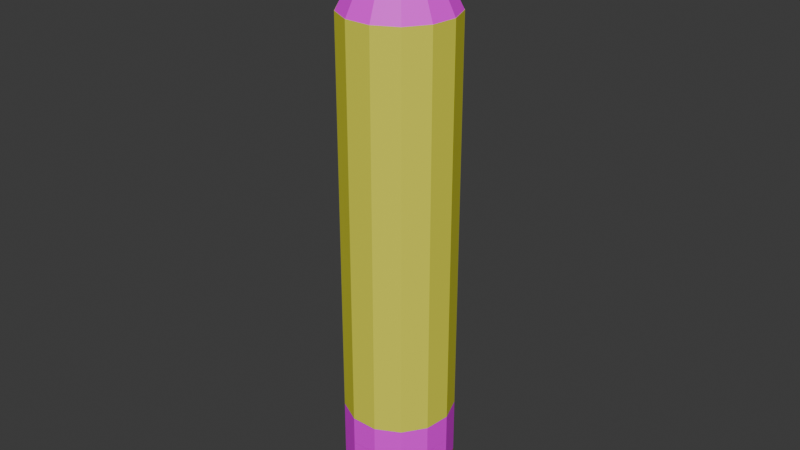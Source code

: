 # Source: Pencil.blend  (saved by Blender 4.1.24; exported with 4.5.12 LTS)
import bpy
from mathutils import Matrix  # noqa: F401  (used for matrix-valued properties, if any)

bpy.ops.wm.read_factory_settings(use_empty=True)
scene = bpy.context.scene
scene.name = 'Scene'

# ---- collections
col_collection = bpy.data.collections.new('Collection'); scene.collection.children.link(col_collection)

# ---- images (referenced by path relative to the original .blend; pixels are not part of the script)
import os
ASSET_DIR = os.environ.get("B2B_ASSET_DIR", "")  # directory of the original .blend (textures are referenced by path, not embedded)
HERE = os.path.dirname(os.path.abspath(__file__))  # packed textures are extracted next to this script under _unpacked/

def load_image(name, relpath, width, height, colorspace="sRGB"):
    """Load a texture the original file referenced (path relative to the .blend, or extracted next to this script)."""
    p = next((c for c in (os.path.join(HERE, relpath), os.path.join(ASSET_DIR, relpath)) if relpath and os.path.exists(c)), "")
    if p:
        img = bpy.data.images.load(p, check_existing=True)
        img.name = name
    else:  # same state as the original file: an image datablock whose file is absent (Cycles renders it pink)
        img = bpy.data.images.new(name, width, height)
        img.source = "FILE"
        img.filepath = "//" + (relpath or name)
    img.colorspace_settings.name = colorspace
    return img
img_cylinder_001_base_color = load_image('Cylinder.001 Base Color', 'WorkbenchPencilTopColor.png', 1024, 1024, 'sRGB')
img_pencilmetalcolor_base_color = load_image('PencilMetalColor Base Color', '', 1024, 1024, 'sRGB')

# ---- materials (node trees are filled in below, after node groups)
mat_material_002 = bpy.data.materials.new('Material.002')
mat_material_002.use_transparent_shadow = False
mat_material_001 = bpy.data.materials.new('Material.001')
mat_material_001.use_transparent_shadow = False
mat_pencilmetalcolor = bpy.data.materials.new('PencilMetalColor')
mat_pencilmetalcolor.use_transparent_shadow = False
mat_material_003 = bpy.data.materials.new('Material.003')
mat_material_003.use_transparent_shadow = False

# ---- material node trees
mat_material_002.use_nodes = True; mat_material_002.node_tree.nodes.clear()
_N = mat_material_002.node_tree.nodes; _L = mat_material_002.node_tree.links
n0 = _N.new('ShaderNodeBsdfPrincipled'); n0.name = 'Principled BSDF'; n0.location = (10, 300)
n0.inputs[0].default_value = (0.8032, 0.7882, 0.06031, 1.0)
n1 = _N.new('ShaderNodeOutputMaterial'); n1.name = 'Material Output'; n1.location = (300, 300)
_L.new(n0.outputs[0], n1.inputs[0])
n1.is_active_output = True
mat_material_001.use_nodes = True; mat_material_001.node_tree.nodes.clear()
_N = mat_material_001.node_tree.nodes; _L = mat_material_001.node_tree.links
n0 = _N.new('ShaderNodeBsdfPrincipled'); n0.name = 'Principled BSDF'; n0.location = (10, 300)
n1 = _N.new('ShaderNodeOutputMaterial'); n1.name = 'Material Output'; n1.location = (300, 300)
n2 = _N.new('ShaderNodeTexImage'); n2.name = 'Image Texture'; n2.location = (-280, 275)
n2.image = img_cylinder_001_base_color
_L.new(n0.outputs[0], n1.inputs[0])
_L.new(n2.outputs[0], n0.inputs[0])
n1.is_active_output = True
mat_pencilmetalcolor.use_nodes = True; mat_pencilmetalcolor.node_tree.nodes.clear()
_N = mat_pencilmetalcolor.node_tree.nodes; _L = mat_pencilmetalcolor.node_tree.links
n0 = _N.new('ShaderNodeBsdfPrincipled'); n0.name = 'Principled BSDF'; n0.location = (10, 300)
n1 = _N.new('ShaderNodeOutputMaterial'); n1.name = 'Material Output'; n1.location = (300, 300)
n2 = _N.new('ShaderNodeTexImage'); n2.name = 'Image Texture'; n2.location = (-280, 275)
n2.image = img_pencilmetalcolor_base_color
_L.new(n0.outputs[0], n1.inputs[0])
_L.new(n2.outputs[0], n0.inputs[0])
n1.is_active_output = True
mat_material_003.use_nodes = True; mat_material_003.node_tree.nodes.clear()
_N = mat_material_003.node_tree.nodes; _L = mat_material_003.node_tree.links
n0 = _N.new('ShaderNodeBsdfPrincipled'); n0.name = 'Principled BSDF'; n0.location = (10, 300)
n0.inputs[0].default_value = (0.8025, 0.136, 0.1173, 1.0)
n1 = _N.new('ShaderNodeOutputMaterial'); n1.name = 'Material Output'; n1.location = (300, 300)
_L.new(n0.outputs[0], n1.inputs[0])
n1.is_active_output = True

# ---- world
world_world = bpy.data.worlds.new('World'); scene.world = world_world
world_world.use_nodes = True; world_world.node_tree.nodes.clear()
_N = world_world.node_tree.nodes; _L = world_world.node_tree.links
n0 = _N.new('ShaderNodeOutputWorld'); n0.name = 'World Output'; n0.location = (300, 300)
n1 = _N.new('ShaderNodeBackground'); n1.name = 'Background'; n1.location = (10, 300)
n1.inputs[0].default_value = (0.05088, 0.05088, 0.05088, 1.0)
_L.new(n1.outputs[0], n0.inputs[0])
n0.is_active_output = True
world_world.color = (0.05088, 0.05088, 0.05088)
world_world.use_sun_shadow = False
world_world.sun_shadow_jitter_overblur = 0.0

# ---- meshes
me_cylinder = bpy.data.meshes.new('Cylinder')
me_cylinder.from_pydata([(0.0, 1.0, 0.09172), (0.0, 1.0, 7.36), (0.4647, 0.8855, 0.09172), (0.4647, 0.8855, 7.36), (0.823, 0.5681, 0.09172), (0.823, 0.5681, 7.36), (0.9927, 0.1205, 0.09172), (0.9927, 0.1205, 7.36), (0.935, -0.3546, 0.09172), (0.935, -0.3546, 7.36), (0.6631, -0.7485, 0.09172), (0.6631, -0.7485, 7.36), (0.2393, -0.9709, 0.09172), (0.2393, -0.9709, 7.36), (-0.2393, -0.9709, 0.09172), (-0.2393, -0.9709, 7.36), (-0.6631, -0.7485, 0.09172), (-0.6631, -0.7485, 7.36), (-0.935, -0.3546, 0.09172), (-0.935, -0.3546, 7.36), (-0.9927, 0.1205, 0.09172), (-0.9927, 0.1205, 7.36), (-0.823, 0.5681, 0.09172), (-0.823, 0.5681, 7.36), (-0.4647, 0.8855, 0.09172), (-0.4647, 0.8855, 7.36)], [], [(0, 1, 3, 2), (2, 3, 5, 4), (4, 5, 7, 6), (6, 7, 9, 8), (8, 9, 11, 10), (10, 11, 13, 12), (12, 13, 15, 14), (14, 15, 17, 16), (16, 17, 19, 18), (18, 19, 21, 20), (20, 21, 23, 22), (3, 1, 25, 23, 21, 19, 17, 15, 13, 11, 9, 7, 5), (22, 23, 25, 24), (24, 25, 1, 0), (0, 2, 4, 6, 8, 10, 12, 14, 16, 18, 20, 22, 24)])
_uv = me_cylinder.uv_layers.new(name='UVMap')
_uv.uv.foreach_set('vector', [1.0, 0.5, 1.0, 1.0, 0.9231, 1.0, 0.9231, 0.5, 0.9231, 0.5, 0.9231, 1.0, 0.8462, 1.0, 0.8462, 0.5, 0.8462, 0.5, 0.8462, 1.0, 0.7692, 1.0, 0.7692, 0.5, 0.7692, 0.5, 0.7692, 1.0, 0.6923, 1.0, 0.6923, 0.5, 0.6923, 0.5, 0.6923, 1.0, 0.6154, 1.0, 0.6154, 0.5, 0.6154, 0.5, 0.6154, 1.0, 0.5385, 1.0, 0.5385, 0.5, 0.5385, 0.5, 0.5385, 1.0, 0.4615, 1.0, 0.4615, 0.5, 0.4615, 0.5, 0.4615, 1.0, 0.3846, 1.0, 0.3846, 0.5, 0.3846, 0.5, 0.3846, 1.0, 0.3077, 1.0, 0.3077, 0.5, 0.3077, 0.5, 0.3077, 1.0, 0.2308, 1.0, 0.2308, 0.5, 0.2308, 0.5, 0.2308, 1.0, 0.1538, 1.0, 0.1538, 0.5, 0.3615, 0.4625, 0.25, 0.49, 0.1385, 0.4625, 0.05248, 0.3863, 0.01175, 0.2789, 0.0256, 0.1649, 0.09085, 0.07036, 0.1926, 0.01697, 0.3074, 0.01697, 0.4091, 0.07036, 0.4744, 0.1649, 0.4883, 0.2789, 0.4475, 0.3863, 0.1538, 0.5, 0.1538, 1.0, 0.07692, 1.0, 0.07692, 0.5, 0.07692, 0.5, 0.07692, 1.0, 4.47e-08, 1.0, 4.47e-08, 0.5, 0.75, 0.49, 0.8615, 0.4625, 0.9475, 0.3863, 0.9883, 0.2789, 0.9744, 0.1649, 0.9091, 0.07036, 0.8074, 0.01697, 0.6926, 0.01697, 0.5909, 0.07036, 0.5256, 0.1649, 0.5117, 0.2789, 0.5525, 0.3863, 0.6385, 0.4625])
me_cylinder.materials.append(mat_material_002)
me_cylinder.update()
me_cylinder_001 = bpy.data.meshes.new('Cylinder.001')
me_cylinder_001.from_pydata([(0.0, 1.0, -1.0), (8.14e-08, 0.4136, 0.1535), (0.4647, 0.8855, -1.0), (0.1922, 0.3662, 0.1535), (0.823, 0.5681, -1.0), (0.3404, 0.235, 0.1535), (0.9927, 0.1205, -1.0), (0.4106, 0.04985, 0.1535), (0.935, -0.3546, -1.0), (0.3867, -0.1467, 0.1535), (0.6631, -0.7485, -1.0), (0.2743, -0.3096, 0.1535), (0.2393, -0.9709, -1.0), (0.09898, -0.4016, 0.1535), (-0.2393, -0.9709, -1.0), (-0.09898, -0.4016, 0.1535), (-0.6631, -0.7485, -1.0), (-0.2743, -0.3096, 0.1535), (-0.935, -0.3546, -1.0), (-0.3867, -0.1467, 0.1535), (-0.9927, 0.1205, -1.0), (-0.4106, 0.04985, 0.1535), (-0.823, 0.5681, -1.0), (-0.3404, 0.235, 0.1535), (-0.4647, 0.8855, -1.0), (-0.1922, 0.3662, 0.1535), (1.418e-08, -8.597e-09, 0.8482)], [], [(0, 1, 3, 2), (2, 3, 5, 4), (4, 5, 7, 6), (6, 7, 9, 8), (8, 9, 11, 10), (10, 11, 13, 12), (12, 13, 15, 14), (14, 15, 17, 16), (16, 17, 19, 18), (18, 19, 21, 20), (20, 21, 23, 22), (9, 7, 26), (22, 23, 25, 24), (24, 25, 1, 0), (0, 2, 4, 6, 8, 10, 12, 14, 16, 18, 20, 22, 24), (19, 17, 26), (5, 3, 26), (15, 13, 26), (25, 23, 26), (11, 9, 26), (21, 19, 26), (7, 5, 26), (17, 15, 26), (3, 1, 26), (1, 25, 26), (13, 11, 26), (23, 21, 26)])
_uv = me_cylinder_001.uv_layers.new(name='UVMap')
_uv.uv.foreach_set('vector', [1.0, 0.5, 1.0, 1.0, 0.9231, 1.0, 0.9231, 0.5, 0.9231, 0.5, 0.9231, 1.0, 0.8462, 1.0, 0.8462, 0.5, 0.8462, 0.5, 0.8462, 1.0, 0.7692, 1.0, 0.7692, 0.5, 0.7692, 0.5, 0.7692, 1.0, 0.6923, 1.0, 0.6923, 0.5, 0.6923, 0.5, 0.6923, 1.0, 0.6154, 1.0, 0.6154, 0.5, 0.6154, 0.5, 0.6154, 1.0, 0.5385, 1.0, 0.5385, 0.5, 0.5385, 0.5, 0.5385, 1.0, 0.4615, 1.0, 0.4615, 0.5, 0.4615, 0.5, 0.4615, 1.0, 0.3846, 1.0, 0.3846, 0.5, 0.3846, 0.5, 0.3846, 1.0, 0.3077, 1.0, 0.3077, 0.5, 0.3077, 0.5, 0.3077, 1.0, 0.2308, 1.0, 0.2308, 0.5, 0.2308, 0.5, 0.2308, 1.0, 0.1538, 1.0, 0.1538, 0.5, 0.6923, 1.0, 0.7692, 1.0, 0.6923, 1.0, 0.1538, 0.5, 0.1538, 1.0, 0.07692, 1.0, 0.07692, 0.5, 0.07692, 0.5, 0.07692, 1.0, 4.47e-08, 1.0, 4.47e-08, 0.5, 0.75, 0.49, 0.8615, 0.4625, 0.9475, 0.3863, 0.9883, 0.2789, 0.9744, 0.1649, 0.9091, 0.07036, 0.8074, 0.01697, 0.6926, 0.01697, 0.5909, 0.07036, 0.5256, 0.1649, 0.5117, 0.2789, 0.5525, 0.3863, 0.6385, 0.4625, 0.3077, 1.0, 0.3846, 1.0, 0.3077, 1.0, 0.8462, 1.0, 0.9231, 1.0, 0.8462, 1.0, 0.4615, 1.0, 0.5385, 1.0, 0.4615, 1.0, 0.07692, 1.0, 0.1538, 1.0, 0.07692, 1.0, 0.6154, 1.0, 0.6923, 1.0, 0.6154, 1.0, 0.2308, 1.0, 0.3077, 1.0, 0.2308, 1.0, 0.7692, 1.0, 0.8462, 1.0, 0.7692, 1.0, 0.3846, 1.0, 0.4615, 1.0, 0.3846, 1.0, 0.9231, 1.0, 1.0, 1.0, 0.9231, 1.0, 4.47e-08, 1.0, 0.07692, 1.0, 4.47e-08, 1.0, 0.5385, 1.0, 0.6154, 1.0, 0.5385, 1.0, 0.1538, 1.0, 0.2308, 1.0, 0.1538, 1.0])
me_cylinder_001.materials.append(mat_material_001)
me_cylinder_001.update()
me_cylinder_002 = bpy.data.meshes.new('Cylinder.002')
me_cylinder_002.from_pydata([(0.0, 1.0, 6.832), (0.0, 1.0, 7.36), (0.4647, 0.8855, 6.832), (0.4647, 0.8855, 7.36), (0.823, 0.5681, 6.832), (0.823, 0.5681, 7.36), (0.9927, 0.1205, 6.832), (0.9927, 0.1205, 7.36), (0.935, -0.3546, 6.832), (0.935, -0.3546, 7.36), (0.6631, -0.7485, 6.832), (0.6631, -0.7485, 7.36), (0.2393, -0.9709, 6.832), (0.2393, -0.9709, 7.36), (-0.2393, -0.9709, 6.832), (-0.2393, -0.9709, 7.36), (-0.6631, -0.7485, 6.832), (-0.6631, -0.7485, 7.36), (-0.935, -0.3546, 6.832), (-0.935, -0.3546, 7.36), (-0.9927, 0.1205, 6.832), (-0.9927, 0.1205, 7.36), (-0.823, 0.5681, 6.832), (-0.823, 0.5681, 7.36), (-0.4647, 0.8855, 6.832), (-0.4647, 0.8855, 7.36)], [], [(0, 1, 3, 2), (2, 3, 5, 4), (4, 5, 7, 6), (6, 7, 9, 8), (8, 9, 11, 10), (10, 11, 13, 12), (12, 13, 15, 14), (14, 15, 17, 16), (16, 17, 19, 18), (18, 19, 21, 20), (20, 21, 23, 22), (3, 1, 25, 23, 21, 19, 17, 15, 13, 11, 9, 7, 5), (22, 23, 25, 24), (24, 25, 1, 0), (0, 2, 4, 6, 8, 10, 12, 14, 16, 18, 20, 22, 24)])
_uv = me_cylinder_002.uv_layers.new(name='UVMap')
_uv.uv.foreach_set('vector', [1.0, 0.5, 1.0, 1.0, 0.9231, 1.0, 0.9231, 0.5, 0.9231, 0.5, 0.9231, 1.0, 0.8462, 1.0, 0.8462, 0.5, 0.8462, 0.5, 0.8462, 1.0, 0.7692, 1.0, 0.7692, 0.5, 0.7692, 0.5, 0.7692, 1.0, 0.6923, 1.0, 0.6923, 0.5, 0.6923, 0.5, 0.6923, 1.0, 0.6154, 1.0, 0.6154, 0.5, 0.6154, 0.5, 0.6154, 1.0, 0.5385, 1.0, 0.5385, 0.5, 0.5385, 0.5, 0.5385, 1.0, 0.4615, 1.0, 0.4615, 0.5, 0.4615, 0.5, 0.4615, 1.0, 0.3846, 1.0, 0.3846, 0.5, 0.3846, 0.5, 0.3846, 1.0, 0.3077, 1.0, 0.3077, 0.5, 0.3077, 0.5, 0.3077, 1.0, 0.2308, 1.0, 0.2308, 0.5, 0.2308, 0.5, 0.2308, 1.0, 0.1538, 1.0, 0.1538, 0.5, 0.3615, 0.4625, 0.25, 0.49, 0.1385, 0.4625, 0.05248, 0.3863, 0.01175, 0.2789, 0.0256, 0.1649, 0.09085, 0.07036, 0.1926, 0.01697, 0.3074, 0.01697, 0.4091, 0.07036, 0.4744, 0.1649, 0.4883, 0.2789, 0.4475, 0.3863, 0.1538, 0.5, 0.1538, 1.0, 0.07692, 1.0, 0.07692, 0.5, 0.07692, 0.5, 0.07692, 1.0, 4.47e-08, 1.0, 4.47e-08, 0.5, 0.75, 0.49, 0.8615, 0.4625, 0.9475, 0.3863, 0.9883, 0.2789, 0.9744, 0.1649, 0.9091, 0.07036, 0.8074, 0.01697, 0.6926, 0.01697, 0.5909, 0.07036, 0.5256, 0.1649, 0.5117, 0.2789, 0.5525, 0.3863, 0.6385, 0.4625])
me_cylinder_002.materials.append(mat_pencilmetalcolor)
me_cylinder_002.update()
me_cylinder_003 = bpy.data.meshes.new('Cylinder.003')
me_cylinder_003.from_pydata([(0.0, 1.0, -0.2561), (0.0, 1.0, 0.2719), (0.4647, 0.8855, -0.2561), (0.4647, 0.8855, 0.2719), (0.823, 0.5681, -0.2561), (0.823, 0.5681, 0.2719), (0.9927, 0.1205, -0.2561), (0.9927, 0.1205, 0.2719), (0.935, -0.3546, -0.2561), (0.935, -0.3546, 0.2719), (0.6631, -0.7485, -0.2561), (0.6631, -0.7485, 0.2719), (0.2393, -0.9709, -0.2561), (0.2393, -0.9709, 0.2719), (-0.2393, -0.9709, -0.2561), (-0.2393, -0.9709, 0.2719), (-0.6631, -0.7485, -0.2561), (-0.6631, -0.7485, 0.2719), (-0.935, -0.3546, -0.2561), (-0.935, -0.3546, 0.2719), (-0.9927, 0.1205, -0.2561), (-0.9927, 0.1205, 0.2719), (-0.823, 0.5681, -0.2561), (-0.823, 0.5681, 0.2719), (-0.4647, 0.8855, -0.2561), (-0.4647, 0.8855, 0.2719)], [], [(0, 1, 3, 2), (2, 3, 5, 4), (4, 5, 7, 6), (6, 7, 9, 8), (8, 9, 11, 10), (10, 11, 13, 12), (12, 13, 15, 14), (14, 15, 17, 16), (16, 17, 19, 18), (18, 19, 21, 20), (20, 21, 23, 22), (3, 1, 25, 23, 21, 19, 17, 15, 13, 11, 9, 7, 5), (22, 23, 25, 24), (24, 25, 1, 0), (0, 2, 4, 6, 8, 10, 12, 14, 16, 18, 20, 22, 24)])
_uv = me_cylinder_003.uv_layers.new(name='UVMap')
_uv.uv.foreach_set('vector', [1.0, 0.5, 1.0, 1.0, 0.9231, 1.0, 0.9231, 0.5, 0.9231, 0.5, 0.9231, 1.0, 0.8462, 1.0, 0.8462, 0.5, 0.8462, 0.5, 0.8462, 1.0, 0.7692, 1.0, 0.7692, 0.5, 0.7692, 0.5, 0.7692, 1.0, 0.6923, 1.0, 0.6923, 0.5, 0.6923, 0.5, 0.6923, 1.0, 0.6154, 1.0, 0.6154, 0.5, 0.6154, 0.5, 0.6154, 1.0, 0.5385, 1.0, 0.5385, 0.5, 0.5385, 0.5, 0.5385, 1.0, 0.4615, 1.0, 0.4615, 0.5, 0.4615, 0.5, 0.4615, 1.0, 0.3846, 1.0, 0.3846, 0.5, 0.3846, 0.5, 0.3846, 1.0, 0.3077, 1.0, 0.3077, 0.5, 0.3077, 0.5, 0.3077, 1.0, 0.2308, 1.0, 0.2308, 0.5, 0.2308, 0.5, 0.2308, 1.0, 0.1538, 1.0, 0.1538, 0.5, 0.3615, 0.4625, 0.25, 0.49, 0.1385, 0.4625, 0.05248, 0.3863, 0.01175, 0.2789, 0.0256, 0.1649, 0.09085, 0.07036, 0.1926, 0.01697, 0.3074, 0.01697, 0.4091, 0.07036, 0.4744, 0.1649, 0.4883, 0.2789, 0.4475, 0.3863, 0.1538, 0.5, 0.1538, 1.0, 0.07692, 1.0, 0.07692, 0.5, 0.07692, 0.5, 0.07692, 1.0, 4.47e-08, 1.0, 4.47e-08, 0.5, 0.75, 0.49, 0.8615, 0.4625, 0.9475, 0.3863, 0.9883, 0.2789, 0.9744, 0.1649, 0.9091, 0.07036, 0.8074, 0.01697, 0.6926, 0.01697, 0.5909, 0.07036, 0.5256, 0.1649, 0.5117, 0.2789, 0.5525, 0.3863, 0.6385, 0.4625])
me_cylinder_003.materials.append(mat_pencilmetalcolor)
me_cylinder_003.update()
me_cylinder_004 = bpy.data.meshes.new('Cylinder.004')
me_cylinder_004.from_pydata([(0.0, 1.0, -0.6922), (0.0, 1.0, 0.2719), (0.4647, 0.8855, -0.6922), (0.4647, 0.8855, 0.2719), (0.823, 0.5681, -0.6922), (0.823, 0.5681, 0.2719), (0.9927, 0.1205, -0.6922), (0.9927, 0.1205, 0.2719), (0.935, -0.3546, -0.6922), (0.935, -0.3546, 0.2719), (0.6631, -0.7485, -0.6922), (0.6631, -0.7485, 0.2719), (0.2393, -0.9709, -0.6922), (0.2393, -0.9709, 0.2719), (-0.2393, -0.9709, -0.6922), (-0.2393, -0.9709, 0.2719), (-0.6631, -0.7485, -0.6922), (-0.6631, -0.7485, 0.2719), (-0.935, -0.3546, -0.6922), (-0.935, -0.3546, 0.2719), (-0.9927, 0.1205, -0.6922), (-0.9927, 0.1205, 0.2719), (-0.823, 0.5681, -0.6922), (-0.823, 0.5681, 0.2719), (-0.4647, 0.8855, -0.6922), (-0.4647, 0.8855, 0.2719)], [], [(0, 1, 3, 2), (2, 3, 5, 4), (4, 5, 7, 6), (6, 7, 9, 8), (8, 9, 11, 10), (10, 11, 13, 12), (12, 13, 15, 14), (14, 15, 17, 16), (16, 17, 19, 18), (18, 19, 21, 20), (20, 21, 23, 22), (3, 1, 25, 23, 21, 19, 17, 15, 13, 11, 9, 7, 5), (22, 23, 25, 24), (24, 25, 1, 0), (0, 2, 4, 6, 8, 10, 12, 14, 16, 18, 20, 22, 24)])
_uv = me_cylinder_004.uv_layers.new(name='UVMap')
_uv.uv.foreach_set('vector', [1.0, 0.5, 1.0, 1.0, 0.9231, 1.0, 0.9231, 0.5, 0.9231, 0.5, 0.9231, 1.0, 0.8462, 1.0, 0.8462, 0.5, 0.8462, 0.5, 0.8462, 1.0, 0.7692, 1.0, 0.7692, 0.5, 0.7692, 0.5, 0.7692, 1.0, 0.6923, 1.0, 0.6923, 0.5, 0.6923, 0.5, 0.6923, 1.0, 0.6154, 1.0, 0.6154, 0.5, 0.6154, 0.5, 0.6154, 1.0, 0.5385, 1.0, 0.5385, 0.5, 0.5385, 0.5, 0.5385, 1.0, 0.4615, 1.0, 0.4615, 0.5, 0.4615, 0.5, 0.4615, 1.0, 0.3846, 1.0, 0.3846, 0.5, 0.3846, 0.5, 0.3846, 1.0, 0.3077, 1.0, 0.3077, 0.5, 0.3077, 0.5, 0.3077, 1.0, 0.2308, 1.0, 0.2308, 0.5, 0.2308, 0.5, 0.2308, 1.0, 0.1538, 1.0, 0.1538, 0.5, 0.3615, 0.4625, 0.25, 0.49, 0.1385, 0.4625, 0.05248, 0.3863, 0.01175, 0.2789, 0.0256, 0.1649, 0.09085, 0.07036, 0.1926, 0.01697, 0.3074, 0.01697, 0.4091, 0.07036, 0.4744, 0.1649, 0.4883, 0.2789, 0.4475, 0.3863, 0.1538, 0.5, 0.1538, 1.0, 0.07692, 1.0, 0.07692, 0.5, 0.07692, 0.5, 0.07692, 1.0, 4.47e-08, 1.0, 4.47e-08, 0.5, 0.75, 0.49, 0.8615, 0.4625, 0.9475, 0.3863, 0.9883, 0.2789, 0.9744, 0.1649, 0.9091, 0.07036, 0.8074, 0.01697, 0.6926, 0.01697, 0.5909, 0.07036, 0.5256, 0.1649, 0.5117, 0.2789, 0.5525, 0.3863, 0.6385, 0.4625])
me_cylinder_004.materials.append(mat_material_003)
me_cylinder_004.update()

# ---- objects
ob_cylinder = bpy.data.objects.new('Cylinder', me_cylinder)
ob_cylinder_001 = bpy.data.objects.new('Cylinder.001', me_cylinder_001)
ob_cylinder_002 = bpy.data.objects.new('Cylinder.002', me_cylinder_002)
ob_cylinder_003 = bpy.data.objects.new('Cylinder.003', me_cylinder_003)
ob_cylinder_004 = bpy.data.objects.new('Cylinder.004', me_cylinder_004)

# ---- transforms, parenting, visibility, modifiers, constraints
ob_cylinder.location = (0.0, 0.0, 0.0)
ob_cylinder.scale = (0.4173, 0.4173, 0.4173)
ob_cylinder_001.location = (0.0, 0.0, 3.485)
ob_cylinder_001.scale = (0.4173, 0.4173, 0.4173)
ob_cylinder_002.location = (0.0, 0.0, -3.032)
ob_cylinder_002.scale = (0.4173, 0.4173, 0.4173)
ob_cylinder_003.location = (0.0, 0.0, -0.2939)
ob_cylinder_003.scale = (0.4173, 0.4173, 0.4173)
ob_cylinder_004.location = (0.0, 0.0, -0.5138)
ob_cylinder_004.scale = (0.4173, 0.4173, 0.4173)

# ---- collection membership
col_collection.objects.link(ob_cylinder)
col_collection.objects.link(ob_cylinder_001)
col_collection.objects.link(ob_cylinder_002)
col_collection.objects.link(ob_cylinder_003)
col_collection.objects.link(ob_cylinder_004)

# ---- scene / render settings (as saved in the file)
scene.frame_start = 1; scene.frame_end = 250; scene.frame_set(1)
scene.render.engine = 'BLENDER_EEVEE_NEXT'
scene.cycles.sampling_pattern = 'TABULATED_SOBOL'
scene.eevee.ray_tracing_options.trace_max_roughness = 0.0
bpy.context.view_layer.update()

# ---- added for rendering (the .blend has no active camera and no usable light): camera, sun
cam_auto = bpy.data.cameras.new('AutoCamera')
cam_auto.lens = 50.0
cam_auto.sensor_width = 36.0
cam_auto.clip_end = 1000.0
ob_auto_camera = bpy.data.objects.new('AutoCamera', cam_auto)
scene.collection.objects.link(ob_auto_camera)
ob_auto_camera.location = (4.42795, -5.30747, 5.06033)
ob_auto_camera.rotation_euler = (1.09748, -7.21219e-08, 0.694738)
scene.camera = ob_auto_camera
light_auto_sun = bpy.data.lights.new('AutoSun', 'SUN')
light_auto_sun.energy = 3.0
light_auto_sun.angle = 0.0523599
ob_auto_sun = bpy.data.objects.new('AutoSun', light_auto_sun)
scene.collection.objects.link(ob_auto_sun)
ob_auto_sun.rotation_euler = (0.872665, 0.174533, 0.523599)
bpy.context.view_layer.update()
